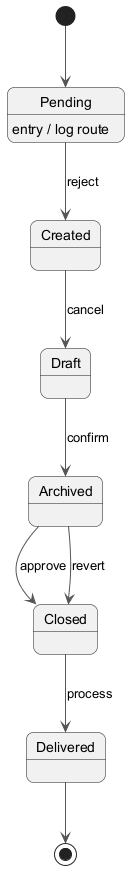

The diagram above was rendered by PlantUML. Its source (embedded in the PNG):
@startuml
skinparam backgroundColor #FFFFFF
skinparam roundCorner 15
skinparam ArrowColor #555555
[*] --> Pending
Pending --> Created : reject
Pending : entry / log route
Created --> Draft : cancel
Draft --> Archived : confirm
Archived --> Closed : approve
Closed --> Delivered : process
Archived --> Closed : revert
Delivered --> [*]
@enduml